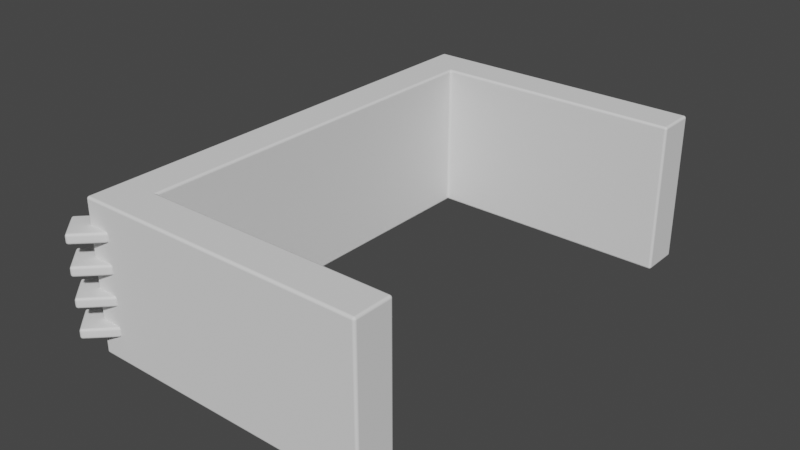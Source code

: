 # Source: IKEA_bookshelf_joiner.blend  (saved by Blender 3.3.6; exported with 4.5.12 LTS)
import bpy
from mathutils import Matrix  # noqa: F401  (used for matrix-valued properties, if any)

bpy.ops.wm.read_factory_settings(use_empty=True)
scene = bpy.context.scene
scene.name = 'Scene'

# ---- collections
col_collection = bpy.data.collections.new('Collection'); scene.collection.children.link(col_collection)

# ---- world
world_world = bpy.data.worlds.new('World'); scene.world = world_world
world_world.use_nodes = True; world_world.node_tree.nodes.clear()
_N = world_world.node_tree.nodes; _L = world_world.node_tree.links
n0 = _N.new('ShaderNodeOutputWorld'); n0.name = 'World Output'; n0.location = (300, 300)
n1 = _N.new('ShaderNodeBackground'); n1.name = 'Background'; n1.location = (10, 300)
n1.inputs[0].default_value = (0.05088, 0.05088, 0.05088, 1.0)
_L.new(n1.outputs[0], n0.inputs[0])
n0.is_active_output = True
world_world.color = (0.05088, 0.05088, 0.05088)
world_world.use_sun_shadow = False
world_world.sun_shadow_jitter_overblur = 0.0

# ---- meshes
me_plane = bpy.data.meshes.new('Plane')
me_plane.from_pydata([(4.371e-08, -19.5, 15.0), (-4.371e-08, -19.5, 0.0), (4.371e-08, 19.5, 15.0), (-4.371e-08, 19.5, 0.0), (25.0, -19.5, 15.0), (25.0, -19.5, 0.0), (25.0, 19.5, 15.0), (25.0, 19.5, 0.0)], [], [(0, 1, 3, 2), (2, 3, 7, 6), (1, 0, 4, 5)])
_uv = me_plane.uv_layers.new(name='UVMap')
_uv.uv.foreach_set('vector', [0.0, 0.0, 1.0, 0.0, 1.0, 1.0, 0.0, 1.0, 0.0, 1.0, 1.0, 1.0, 1.0, 1.0, 0.0, 1.0, 1.0, 0.0, 0.0, 0.0, 0.0, 0.0, 1.0, 0.0])
me_plane.update()
me_plane_001 = bpy.data.meshes.new('Plane.001')
me_plane_001.from_pydata([(-4.0, 21.03, 3.0), (-1.525, 23.5, 3.0), (-6.475, 23.5, 3.0), (-4.0, 25.97, 3.0)], [], [(0, 1, 3, 2)])
_uv = me_plane_001.uv_layers.new(name='UVMap')
_uv.uv.foreach_set('vector', [0.0, 0.0, 1.0, 0.0, 1.0, 1.0, 0.0, 1.0])
me_plane_001.update()

# ---- objects
ob_ikea_bookshelf_joiner = bpy.data.objects.new('IKEA bookshelf joiner', me_plane)
ob_cutouts = bpy.data.objects.new('Cutouts', me_plane_001)

# ---- transforms, parenting, visibility, modifiers, constraints
ob_ikea_bookshelf_joiner.location = (0.0, 0.0, 0.0)
_m = ob_ikea_bookshelf_joiner.modifiers.new('Solidify', 'SOLIDIFY')
_m.thickness = 4.0
_m.use_even_offset = True
_m = ob_ikea_bookshelf_joiner.modifiers.new('Bevel', 'BEVEL')
_m.width = 0.25
_m.width_pct = 0.25
_m.segments = 10
_m = ob_ikea_bookshelf_joiner.modifiers.new('Boolean', 'BOOLEAN')
_m.object = ob_cutouts
ob_cutouts.location = (0.0, 0.0, 0.0)
_m = ob_cutouts.modifiers.new('Solidify', 'SOLIDIFY')
_m.thickness = 1.0
_m.offset = 0.0
_m = ob_cutouts.modifiers.new('Bevel', 'BEVEL')
_m.width = 0.25
_m.width_pct = 0.25
_m.segments = 5
_m = ob_cutouts.modifiers.new('Subdivision', 'SUBSURF')
_m.levels = 2
_m = ob_cutouts.modifiers.new('Array', 'ARRAY')
_m.count = 4
_m.relative_offset_displace = (0.0, 0.0, 3.0)
_m = ob_cutouts.modifiers.new('Mirror', 'MIRROR')
_m.use_axis = (False, True, False)

# ---- collection membership
col_collection.objects.link(ob_ikea_bookshelf_joiner)
col_collection.objects.link(ob_cutouts)

# ---- scene / render settings (as saved in the file)
scene.frame_start = 1; scene.frame_end = 250; scene.frame_set(1)
scene.render.engine = 'BLENDER_EEVEE_NEXT'
scene.cycles.use_denoising = False
scene.cycles.sampling_pattern = 'TABULATED_SOBOL'
scene.cycles.use_light_tree = False
scene.view_settings.view_transform = 'Filmic'
scene.unit_settings.scale_length = 0.001
bpy.context.view_layer.update()

# ---- added for rendering (the .blend has no active camera and no usable light): camera, sun
cam_auto = bpy.data.cameras.new('AutoCamera')
cam_auto.lens = 50.0
cam_auto.sensor_width = 36.0
cam_auto.clip_end = 1012.12
ob_auto_camera = bpy.data.objects.new('AutoCamera', cam_auto)
scene.collection.objects.link(ob_auto_camera)
ob_auto_camera.location = (66.9874, -69.2049, 53.6366)
ob_auto_camera.rotation_euler = (1.09748, -7.21219e-08, 0.694738)
scene.camera = ob_auto_camera
light_auto_sun = bpy.data.lights.new('AutoSun', 'SUN')
light_auto_sun.energy = 3.0
light_auto_sun.angle = 0.0523599
ob_auto_sun = bpy.data.objects.new('AutoSun', light_auto_sun)
scene.collection.objects.link(ob_auto_sun)
ob_auto_sun.rotation_euler = (0.872665, 0.174533, 0.523599)
bpy.context.view_layer.update()
